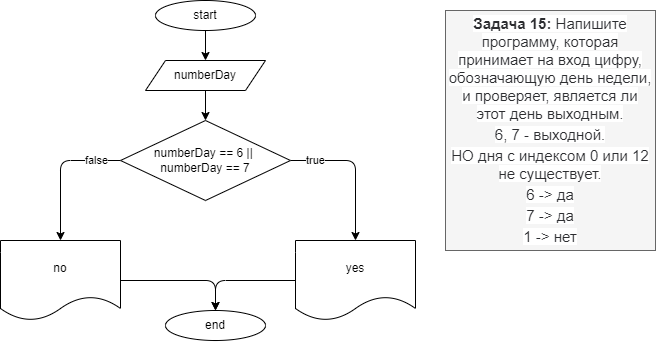

The diagram above was exported from draw.io. Its source (the exported page's mxGraphModel, read from the mxfile embedded in the PNG):
<mxGraphModel dx="788" dy="368" grid="1" gridSize="10" guides="1" tooltips="1" connect="1" arrows="1" fold="1" page="1" pageScale="1" pageWidth="827" pageHeight="1169" math="0" shadow="0">
  <root>
    <mxCell id="0" />
    <mxCell id="1" parent="0" />
    <mxCell id="13" style="edgeStyle=none;html=1;exitX=0.5;exitY=1;exitDx=0;exitDy=0;entryX=0.5;entryY=0;entryDx=0;entryDy=0;" edge="1" parent="1" source="6" target="7">
      <mxGeometry relative="1" as="geometry" />
    </mxCell>
    <mxCell id="6" value="start" style="ellipse;whiteSpace=wrap;html=1;" parent="1" vertex="1">
      <mxGeometry x="320" y="10" width="100" height="30" as="geometry" />
    </mxCell>
    <mxCell id="14" style="edgeStyle=none;html=1;exitX=0.5;exitY=1;exitDx=0;exitDy=0;entryX=0.5;entryY=0;entryDx=0;entryDy=0;" edge="1" parent="1" source="7" target="12">
      <mxGeometry relative="1" as="geometry" />
    </mxCell>
    <mxCell id="7" value="numberDay" style="shape=parallelogram;perimeter=parallelogramPerimeter;whiteSpace=wrap;html=1;fixedSize=1;" parent="1" vertex="1">
      <mxGeometry x="310" y="70" width="120" height="30" as="geometry" />
    </mxCell>
    <mxCell id="11" value="&lt;span style=&quot;box-sizing: border-box ; font-weight: 700 ; color: rgb(44 , 45 , 48) ; font-family: &amp;#34;roboto&amp;#34; , &amp;#34;san francisco&amp;#34; , &amp;#34;helvetica neue&amp;#34; , &amp;#34;helvetica&amp;#34; , &amp;#34;arial&amp;#34; ; font-size: 15px ; background-color: rgb(255 , 255 , 255)&quot;&gt;Задача 15:&lt;/span&gt;&lt;span style=&quot;color: rgb(44 , 45 , 48) ; font-family: &amp;#34;roboto&amp;#34; , &amp;#34;san francisco&amp;#34; , &amp;#34;helvetica neue&amp;#34; , &amp;#34;helvetica&amp;#34; , &amp;#34;arial&amp;#34; ; font-size: 15px ; background-color: rgb(255 , 255 , 255)&quot;&gt;&amp;nbsp;Напишите программу, которая принимает на вход цифру, обозначающую день недели, и проверяет, является ли этот день выходным.&lt;/span&gt;&lt;br style=&quot;box-sizing: border-box ; color: rgb(44 , 45 , 48) ; font-family: &amp;#34;roboto&amp;#34; , &amp;#34;san francisco&amp;#34; , &amp;#34;helvetica neue&amp;#34; , &amp;#34;helvetica&amp;#34; , &amp;#34;arial&amp;#34; ; font-size: 15px ; background-color: rgb(255 , 255 , 255)&quot;&gt;&lt;span style=&quot;color: rgb(44 , 45 , 48) ; font-family: &amp;#34;roboto&amp;#34; , &amp;#34;san francisco&amp;#34; , &amp;#34;helvetica neue&amp;#34; , &amp;#34;helvetica&amp;#34; , &amp;#34;arial&amp;#34; ; font-size: 15px ; background-color: rgb(255 , 255 , 255)&quot;&gt;6, 7 - выходной.&lt;/span&gt;&lt;br style=&quot;box-sizing: border-box ; color: rgb(44 , 45 , 48) ; font-family: &amp;#34;roboto&amp;#34; , &amp;#34;san francisco&amp;#34; , &amp;#34;helvetica neue&amp;#34; , &amp;#34;helvetica&amp;#34; , &amp;#34;arial&amp;#34; ; font-size: 15px ; background-color: rgb(255 , 255 , 255)&quot;&gt;&lt;span style=&quot;color: rgb(44 , 45 , 48) ; font-family: &amp;#34;roboto&amp;#34; , &amp;#34;san francisco&amp;#34; , &amp;#34;helvetica neue&amp;#34; , &amp;#34;helvetica&amp;#34; , &amp;#34;arial&amp;#34; ; font-size: 15px ; background-color: rgb(255 , 255 , 255)&quot;&gt;НО дня с индексом 0 или 12 не существует.&lt;/span&gt;&lt;br style=&quot;box-sizing: border-box ; color: rgb(44 , 45 , 48) ; font-family: &amp;#34;roboto&amp;#34; , &amp;#34;san francisco&amp;#34; , &amp;#34;helvetica neue&amp;#34; , &amp;#34;helvetica&amp;#34; , &amp;#34;arial&amp;#34; ; font-size: 15px ; background-color: rgb(255 , 255 , 255)&quot;&gt;&lt;span style=&quot;color: rgb(44 , 45 , 48) ; font-family: &amp;#34;roboto&amp;#34; , &amp;#34;san francisco&amp;#34; , &amp;#34;helvetica neue&amp;#34; , &amp;#34;helvetica&amp;#34; , &amp;#34;arial&amp;#34; ; font-size: 15px ; background-color: rgb(255 , 255 , 255)&quot;&gt;6 -&amp;gt; да&lt;/span&gt;&lt;br style=&quot;box-sizing: border-box ; color: rgb(44 , 45 , 48) ; font-family: &amp;#34;roboto&amp;#34; , &amp;#34;san francisco&amp;#34; , &amp;#34;helvetica neue&amp;#34; , &amp;#34;helvetica&amp;#34; , &amp;#34;arial&amp;#34; ; font-size: 15px ; background-color: rgb(255 , 255 , 255)&quot;&gt;&lt;span style=&quot;color: rgb(44 , 45 , 48) ; font-family: &amp;#34;roboto&amp;#34; , &amp;#34;san francisco&amp;#34; , &amp;#34;helvetica neue&amp;#34; , &amp;#34;helvetica&amp;#34; , &amp;#34;arial&amp;#34; ; font-size: 15px ; background-color: rgb(255 , 255 , 255)&quot;&gt;7 -&amp;gt; да&lt;/span&gt;&lt;br style=&quot;box-sizing: border-box ; color: rgb(44 , 45 , 48) ; font-family: &amp;#34;roboto&amp;#34; , &amp;#34;san francisco&amp;#34; , &amp;#34;helvetica neue&amp;#34; , &amp;#34;helvetica&amp;#34; , &amp;#34;arial&amp;#34; ; font-size: 15px ; background-color: rgb(255 , 255 , 255)&quot;&gt;&lt;span style=&quot;color: rgb(44 , 45 , 48) ; font-family: &amp;#34;roboto&amp;#34; , &amp;#34;san francisco&amp;#34; , &amp;#34;helvetica neue&amp;#34; , &amp;#34;helvetica&amp;#34; , &amp;#34;arial&amp;#34; ; font-size: 15px ; background-color: rgb(255 , 255 , 255)&quot;&gt;1 -&amp;gt; нет&lt;/span&gt;" style="rounded=0;whiteSpace=wrap;html=1;fillColor=#f5f5f5;fontColor=#333333;strokeColor=#666666;" parent="1" vertex="1">
      <mxGeometry x="610" y="20" width="210" height="240" as="geometry" />
    </mxCell>
    <mxCell id="18" style="edgeStyle=none;html=1;exitX=1;exitY=0.5;exitDx=0;exitDy=0;entryX=0.5;entryY=0;entryDx=0;entryDy=0;" edge="1" parent="1" source="12" target="16">
      <mxGeometry relative="1" as="geometry">
        <Array as="points">
          <mxPoint x="520" y="170" />
        </Array>
      </mxGeometry>
    </mxCell>
    <mxCell id="21" value="true" style="edgeLabel;html=1;align=center;verticalAlign=middle;resizable=0;points=[];" vertex="1" connectable="0" parent="18">
      <mxGeometry x="-0.8226" y="-3" relative="1" as="geometry">
        <mxPoint x="12" y="-3" as="offset" />
      </mxGeometry>
    </mxCell>
    <mxCell id="19" style="edgeStyle=none;html=1;exitX=0;exitY=0.5;exitDx=0;exitDy=0;entryX=0.5;entryY=0;entryDx=0;entryDy=0;" edge="1" parent="1" source="12" target="17">
      <mxGeometry relative="1" as="geometry">
        <Array as="points">
          <mxPoint x="225" y="170" />
        </Array>
      </mxGeometry>
    </mxCell>
    <mxCell id="20" value="false" style="edgeLabel;html=1;align=center;verticalAlign=middle;resizable=0;points=[];" vertex="1" connectable="0" parent="19">
      <mxGeometry x="-0.765" y="1" relative="1" as="geometry">
        <mxPoint x="-8" y="-1" as="offset" />
      </mxGeometry>
    </mxCell>
    <mxCell id="12" value="numberDay == 6 || &lt;br&gt;numberDay == 7" style="rhombus;whiteSpace=wrap;html=1;" vertex="1" parent="1">
      <mxGeometry x="285" y="130" width="170" height="80" as="geometry" />
    </mxCell>
    <mxCell id="23" style="edgeStyle=none;html=1;exitX=0;exitY=0.5;exitDx=0;exitDy=0;entryX=0.5;entryY=0;entryDx=0;entryDy=0;" edge="1" parent="1" source="16" target="22">
      <mxGeometry relative="1" as="geometry">
        <Array as="points">
          <mxPoint x="380" y="290" />
        </Array>
      </mxGeometry>
    </mxCell>
    <mxCell id="16" value="yes" style="shape=document;whiteSpace=wrap;html=1;boundedLbl=1;" vertex="1" parent="1">
      <mxGeometry x="460" y="250" width="120" height="80" as="geometry" />
    </mxCell>
    <mxCell id="24" style="edgeStyle=none;html=1;exitX=1;exitY=0.5;exitDx=0;exitDy=0;entryX=0.5;entryY=0;entryDx=0;entryDy=0;" edge="1" parent="1" source="17" target="22">
      <mxGeometry relative="1" as="geometry">
        <Array as="points">
          <mxPoint x="380" y="290" />
        </Array>
      </mxGeometry>
    </mxCell>
    <mxCell id="17" value="no" style="shape=document;whiteSpace=wrap;html=1;boundedLbl=1;" vertex="1" parent="1">
      <mxGeometry x="165" y="250" width="120" height="80" as="geometry" />
    </mxCell>
    <mxCell id="22" value="end" style="ellipse;whiteSpace=wrap;html=1;" vertex="1" parent="1">
      <mxGeometry x="330" y="320" width="100" height="30" as="geometry" />
    </mxCell>
  </root>
</mxGraphModel>